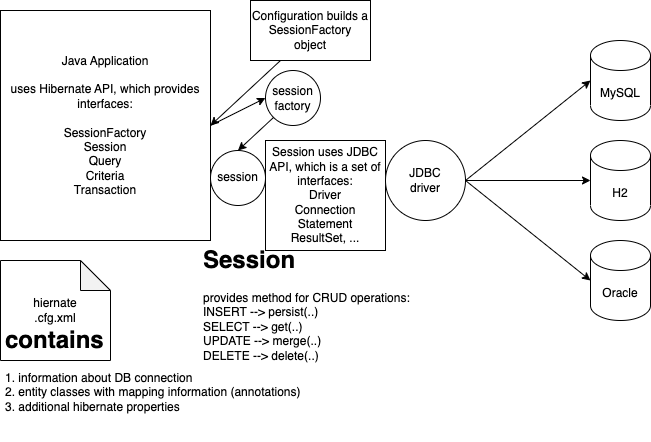

The diagram above was exported from draw.io. Its source (the exported page's mxGraphModel, read from the mxfile embedded in the PNG):
<mxGraphModel dx="973" dy="432" grid="1" gridSize="10" guides="1" tooltips="1" connect="1" arrows="1" fold="1" page="1" pageScale="1" pageWidth="827" pageHeight="1169" math="0" shadow="0">
  <root>
    <mxCell id="0" />
    <mxCell id="1" parent="0" />
    <mxCell id="19" style="edgeStyle=none;html=1;exitX=1;exitY=0.5;exitDx=0;exitDy=0;entryX=0;entryY=0.5;entryDx=0;entryDy=0;" edge="1" parent="1" source="3" target="8">
      <mxGeometry relative="1" as="geometry" />
    </mxCell>
    <mxCell id="3" value="Java Application&lt;br&gt;&lt;br&gt;uses Hibernate API, which provides interfaces:&lt;br&gt;&lt;br&gt;SessionFactory&lt;br&gt;Session&lt;br&gt;Query&lt;br&gt;Criteria&lt;br&gt;Transaction" style="rounded=0;whiteSpace=wrap;html=1;" vertex="1" parent="1">
      <mxGeometry x="70" y="40" width="210" height="230" as="geometry" />
    </mxCell>
    <mxCell id="4" value="hiernate&lt;br&gt;.cfg.xml" style="shape=note;whiteSpace=wrap;html=1;backgroundOutline=1;darkOpacity=0.05;" vertex="1" parent="1">
      <mxGeometry x="70" y="290" width="110" height="100" as="geometry" />
    </mxCell>
    <mxCell id="5" value="&lt;h1&gt;contains&lt;/h1&gt;&lt;div&gt;1. information about DB connection&lt;/div&gt;&lt;div&gt;2. entity classes with mapping information (annotations)&lt;/div&gt;&lt;div&gt;3. additional hibernate properties&lt;/div&gt;" style="text;html=1;strokeColor=none;fillColor=none;spacing=5;spacingTop=-20;whiteSpace=wrap;overflow=hidden;rounded=0;" vertex="1" parent="1">
      <mxGeometry x="70" y="350" width="310" height="120" as="geometry" />
    </mxCell>
    <mxCell id="7" style="edgeStyle=none;html=1;exitX=0.25;exitY=1;exitDx=0;exitDy=0;entryX=1;entryY=0.5;entryDx=0;entryDy=0;" edge="1" parent="1" source="6" target="3">
      <mxGeometry relative="1" as="geometry" />
    </mxCell>
    <mxCell id="6" value="Configuration builds a SessionFactory object" style="rounded=0;whiteSpace=wrap;html=1;" vertex="1" parent="1">
      <mxGeometry x="320" y="30" width="120" height="60" as="geometry" />
    </mxCell>
    <mxCell id="10" style="edgeStyle=none;html=1;exitX=0;exitY=1;exitDx=0;exitDy=0;entryX=0.5;entryY=0;entryDx=0;entryDy=0;" edge="1" parent="1" source="8" target="9">
      <mxGeometry relative="1" as="geometry" />
    </mxCell>
    <mxCell id="8" value="session&lt;br&gt;factory" style="ellipse;whiteSpace=wrap;html=1;aspect=fixed;" vertex="1" parent="1">
      <mxGeometry x="335" y="100" width="55" height="55" as="geometry" />
    </mxCell>
    <mxCell id="9" value="session" style="ellipse;whiteSpace=wrap;html=1;aspect=fixed;" vertex="1" parent="1">
      <mxGeometry x="280" y="180" width="55" height="55" as="geometry" />
    </mxCell>
    <mxCell id="12" value="Session uses JDBC API, which is a set of interfaces:&lt;br&gt;Driver&lt;br&gt;Connection&lt;br&gt;Statement&lt;br&gt;ResultSet, ..." style="rounded=0;whiteSpace=wrap;html=1;" vertex="1" parent="1">
      <mxGeometry x="335" y="170" width="120" height="110" as="geometry" />
    </mxCell>
    <mxCell id="15" style="edgeStyle=none;html=1;exitX=1;exitY=0.5;exitDx=0;exitDy=0;" edge="1" parent="1" source="13" target="14">
      <mxGeometry relative="1" as="geometry" />
    </mxCell>
    <mxCell id="20" style="edgeStyle=none;html=1;exitX=1;exitY=0.5;exitDx=0;exitDy=0;entryX=0;entryY=0.5;entryDx=0;entryDy=0;entryPerimeter=0;" edge="1" parent="1" source="13" target="16">
      <mxGeometry relative="1" as="geometry" />
    </mxCell>
    <mxCell id="21" style="edgeStyle=none;html=1;exitX=1;exitY=0.5;exitDx=0;exitDy=0;entryX=0;entryY=0.5;entryDx=0;entryDy=0;entryPerimeter=0;" edge="1" parent="1" source="13" target="17">
      <mxGeometry relative="1" as="geometry" />
    </mxCell>
    <mxCell id="13" value="JDBC&lt;br&gt;driver" style="ellipse;whiteSpace=wrap;html=1;aspect=fixed;" vertex="1" parent="1">
      <mxGeometry x="455" y="170" width="80" height="80" as="geometry" />
    </mxCell>
    <mxCell id="14" value="H2" style="shape=cylinder3;whiteSpace=wrap;html=1;boundedLbl=1;backgroundOutline=1;size=15;" vertex="1" parent="1">
      <mxGeometry x="660" y="170" width="60" height="80" as="geometry" />
    </mxCell>
    <mxCell id="16" value="MySQL" style="shape=cylinder3;whiteSpace=wrap;html=1;boundedLbl=1;backgroundOutline=1;size=15;" vertex="1" parent="1">
      <mxGeometry x="660" y="70" width="60" height="80" as="geometry" />
    </mxCell>
    <mxCell id="17" value="Oracle" style="shape=cylinder3;whiteSpace=wrap;html=1;boundedLbl=1;backgroundOutline=1;size=15;" vertex="1" parent="1">
      <mxGeometry x="660" y="270" width="60" height="80" as="geometry" />
    </mxCell>
    <mxCell id="18" value="&lt;h1&gt;Session&lt;/h1&gt;&lt;div&gt;provides method for CRUD operations:&lt;/div&gt;&lt;div&gt;INSERT --&amp;gt; persist(..)&lt;/div&gt;&lt;div&gt;SELECT --&amp;gt; get(..)&lt;/div&gt;&lt;div&gt;UPDATE --&amp;gt; merge(..)&lt;/div&gt;&lt;div&gt;DELETE --&amp;gt; delete(..)&lt;/div&gt;" style="text;html=1;strokeColor=none;fillColor=none;spacing=5;spacingTop=-20;whiteSpace=wrap;overflow=hidden;rounded=0;" vertex="1" parent="1">
      <mxGeometry x="268" y="270" width="252" height="130" as="geometry" />
    </mxCell>
  </root>
</mxGraphModel>